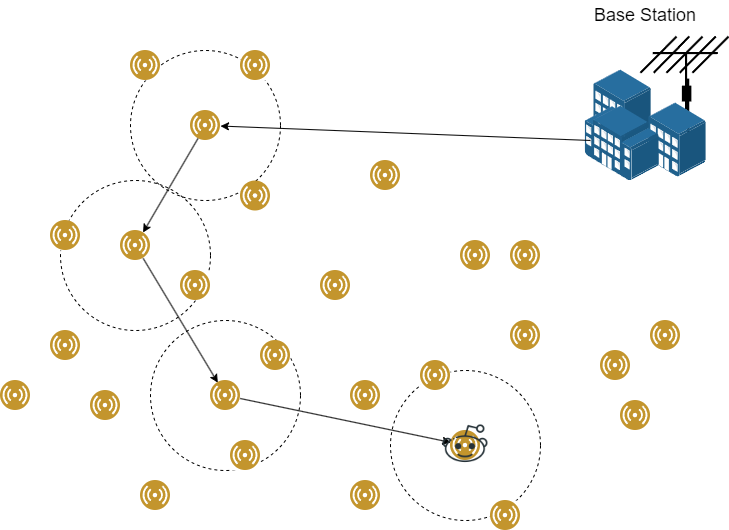

The diagram above was exported from draw.io. Its source (the exported page's mxGraphModel, read from the mxfile embedded in the PNG):
<mxGraphModel dx="1434" dy="1955" grid="1" gridSize="10" guides="1" tooltips="1" connect="1" arrows="1" fold="1" page="1" pageScale="1" pageWidth="827" pageHeight="1169" math="0" shadow="0">
  <root>
    <mxCell id="0" />
    <mxCell id="1" parent="0" />
    <mxCell id="oh7KCgj08M4fKJVHvB2X-82" value="" style="ellipse;whiteSpace=wrap;html=1;aspect=fixed;fillColor=none;dashed=1;" vertex="1" parent="1">
      <mxGeometry x="450" y="310" width="150" height="150" as="geometry" />
    </mxCell>
    <mxCell id="oh7KCgj08M4fKJVHvB2X-80" value="" style="ellipse;whiteSpace=wrap;html=1;aspect=fixed;fillColor=none;dashed=1;" vertex="1" parent="1">
      <mxGeometry x="210" y="260" width="150" height="150" as="geometry" />
    </mxCell>
    <mxCell id="oh7KCgj08M4fKJVHvB2X-79" value="" style="ellipse;whiteSpace=wrap;html=1;aspect=fixed;fillColor=none;dashed=1;" vertex="1" parent="1">
      <mxGeometry x="120" y="120" width="150" height="150" as="geometry" />
    </mxCell>
    <mxCell id="oh7KCgj08M4fKJVHvB2X-72" value="" style="ellipse;whiteSpace=wrap;html=1;aspect=fixed;fillColor=none;dashed=1;" vertex="1" parent="1">
      <mxGeometry x="190" y="-10" width="150" height="150" as="geometry" />
    </mxCell>
    <mxCell id="oh7KCgj08M4fKJVHvB2X-18" value="" style="shape=mxgraph.cisco.wireless.antenna;sketch=0;html=1;pointerEvents=1;dashed=0;fillColor=#036897;strokeColor=#ffffff;strokeWidth=2;verticalLabelPosition=bottom;verticalAlign=top;align=center;outlineConnect=0;" vertex="1" parent="1">
      <mxGeometry x="700" y="-24" width="88" height="104" as="geometry" />
    </mxCell>
    <mxCell id="oh7KCgj08M4fKJVHvB2X-1" value="" style="image;aspect=fixed;perimeter=ellipsePerimeter;html=1;align=center;shadow=0;dashed=0;fontColor=#4277BB;labelBackgroundColor=default;fontSize=12;spacingTop=3;image=img/lib/ibm/users/sensor.svg;" vertex="1" parent="1">
      <mxGeometry x="110" y="270" width="30" height="30" as="geometry" />
    </mxCell>
    <mxCell id="oh7KCgj08M4fKJVHvB2X-3" value="" style="image;aspect=fixed;perimeter=ellipsePerimeter;html=1;align=center;shadow=0;dashed=0;fontColor=#4277BB;labelBackgroundColor=default;fontSize=12;spacingTop=3;image=img/lib/ibm/users/sensor.svg;" vertex="1" parent="1">
      <mxGeometry x="180" y="170" width="30" height="30" as="geometry" />
    </mxCell>
    <mxCell id="oh7KCgj08M4fKJVHvB2X-4" value="" style="image;aspect=fixed;perimeter=ellipsePerimeter;html=1;align=center;shadow=0;dashed=0;fontColor=#4277BB;labelBackgroundColor=default;fontSize=12;spacingTop=3;image=img/lib/ibm/users/sensor.svg;" vertex="1" parent="1">
      <mxGeometry x="270" y="320" width="30" height="30" as="geometry" />
    </mxCell>
    <mxCell id="oh7KCgj08M4fKJVHvB2X-5" value="" style="image;aspect=fixed;perimeter=ellipsePerimeter;html=1;align=center;shadow=0;dashed=0;fontColor=#4277BB;labelBackgroundColor=default;fontSize=12;spacingTop=3;image=img/lib/ibm/users/sensor.svg;" vertex="1" parent="1">
      <mxGeometry x="200" y="420" width="30" height="30" as="geometry" />
    </mxCell>
    <mxCell id="oh7KCgj08M4fKJVHvB2X-6" value="" style="image;aspect=fixed;perimeter=ellipsePerimeter;html=1;align=center;shadow=0;dashed=0;fontColor=#4277BB;labelBackgroundColor=default;fontSize=12;spacingTop=3;image=img/lib/ibm/users/sensor.svg;" vertex="1" parent="1">
      <mxGeometry x="410" y="420" width="30" height="30" as="geometry" />
    </mxCell>
    <mxCell id="oh7KCgj08M4fKJVHvB2X-7" value="" style="image;aspect=fixed;perimeter=ellipsePerimeter;html=1;align=center;shadow=0;dashed=0;fontColor=#4277BB;labelBackgroundColor=default;fontSize=12;spacingTop=3;image=img/lib/ibm/users/sensor.svg;imageBackground=default;" vertex="1" parent="1">
      <mxGeometry x="380" y="210" width="30" height="30" as="geometry" />
    </mxCell>
    <mxCell id="oh7KCgj08M4fKJVHvB2X-8" value="" style="image;aspect=fixed;perimeter=ellipsePerimeter;html=1;align=center;shadow=0;dashed=0;fontColor=#4277BB;labelBackgroundColor=default;fontSize=12;spacingTop=3;image=img/lib/ibm/users/sensor.svg;imageBackground=default;" vertex="1" parent="1">
      <mxGeometry x="480" y="300" width="30" height="30" as="geometry" />
    </mxCell>
    <mxCell id="oh7KCgj08M4fKJVHvB2X-9" value="" style="image;aspect=fixed;perimeter=ellipsePerimeter;html=1;align=center;shadow=0;dashed=0;fontColor=#4277BB;labelBackgroundColor=default;fontSize=12;spacingTop=3;image=img/lib/ibm/users/sensor.svg;imageBackground=default;" vertex="1" parent="1">
      <mxGeometry x="550" y="440" width="30" height="30" as="geometry" />
    </mxCell>
    <mxCell id="oh7KCgj08M4fKJVHvB2X-10" value="" style="image;aspect=fixed;perimeter=ellipsePerimeter;html=1;align=center;shadow=0;dashed=0;fontColor=#4277BB;labelBackgroundColor=default;fontSize=12;spacingTop=3;image=img/lib/ibm/users/sensor.svg;imageBackground=default;" vertex="1" parent="1">
      <mxGeometry x="660" y="290" width="30" height="30" as="geometry" />
    </mxCell>
    <mxCell id="oh7KCgj08M4fKJVHvB2X-11" value="" style="image;aspect=fixed;perimeter=ellipsePerimeter;html=1;align=center;shadow=0;dashed=0;fontColor=#4277BB;labelBackgroundColor=default;fontSize=12;spacingTop=3;image=img/lib/ibm/users/sensor.svg;imageBackground=default;" vertex="1" parent="1">
      <mxGeometry x="430" y="100" width="30" height="30" as="geometry" />
    </mxCell>
    <mxCell id="oh7KCgj08M4fKJVHvB2X-12" value="" style="image;aspect=fixed;perimeter=ellipsePerimeter;html=1;align=center;shadow=0;dashed=0;fontColor=#4277BB;labelBackgroundColor=default;fontSize=12;spacingTop=3;image=img/lib/ibm/users/sensor.svg;imageBackground=default;" vertex="1" parent="1">
      <mxGeometry x="570" y="180" width="30" height="30" as="geometry" />
    </mxCell>
    <mxCell id="oh7KCgj08M4fKJVHvB2X-13" value="" style="image;aspect=fixed;perimeter=ellipsePerimeter;html=1;align=center;shadow=0;dashed=0;fontColor=#4277BB;labelBackgroundColor=default;fontSize=12;spacingTop=3;image=img/lib/ibm/users/sensor.svg;imageBackground=default;" vertex="1" parent="1">
      <mxGeometry x="250" y="50" width="30" height="30" as="geometry" />
    </mxCell>
    <mxCell id="oh7KCgj08M4fKJVHvB2X-16" value="" style="image;points=[];aspect=fixed;html=1;align=center;shadow=0;dashed=0;image=img/lib/allied_telesis/buildings/Building_Cluster.svg;" vertex="1" parent="1">
      <mxGeometry x="644.4" y="9.5" width="121.2" height="111" as="geometry" />
    </mxCell>
    <mxCell id="oh7KCgj08M4fKJVHvB2X-23" value="&lt;font style=&quot;font-size: 18px;&quot;&gt;Base Station&lt;/font&gt;" style="text;html=1;strokeColor=none;fillColor=none;align=center;verticalAlign=middle;whiteSpace=wrap;rounded=0;" vertex="1" parent="1">
      <mxGeometry x="645" y="-60" width="120" height="30" as="geometry" />
    </mxCell>
    <mxCell id="oh7KCgj08M4fKJVHvB2X-45" value="" style="endArrow=classic;html=1;rounded=0;exitX=0.046;exitY=0.635;exitDx=0;exitDy=0;exitPerimeter=0;" edge="1" parent="1" source="oh7KCgj08M4fKJVHvB2X-16" target="oh7KCgj08M4fKJVHvB2X-13">
      <mxGeometry width="50" height="50" relative="1" as="geometry">
        <mxPoint x="390" y="270" as="sourcePoint" />
        <mxPoint x="440" y="220" as="targetPoint" />
      </mxGeometry>
    </mxCell>
    <mxCell id="oh7KCgj08M4fKJVHvB2X-57" value="" style="image;aspect=fixed;perimeter=ellipsePerimeter;html=1;align=center;shadow=0;dashed=0;fontColor=#4277BB;labelBackgroundColor=default;fontSize=12;spacingTop=3;image=img/lib/ibm/users/sensor.svg;imageBackground=default;" vertex="1" parent="1">
      <mxGeometry x="190" y="-10" width="30" height="30" as="geometry" />
    </mxCell>
    <mxCell id="oh7KCgj08M4fKJVHvB2X-58" value="" style="image;aspect=fixed;perimeter=ellipsePerimeter;html=1;align=center;shadow=0;dashed=0;fontColor=#4277BB;labelBackgroundColor=default;fontSize=12;spacingTop=3;image=img/lib/ibm/users/sensor.svg;imageBackground=default;" vertex="1" parent="1">
      <mxGeometry x="300" y="120.5" width="30" height="30" as="geometry" />
    </mxCell>
    <mxCell id="oh7KCgj08M4fKJVHvB2X-59" value="" style="image;aspect=fixed;perimeter=ellipsePerimeter;html=1;align=center;shadow=0;dashed=0;fontColor=#4277BB;labelBackgroundColor=default;fontSize=12;spacingTop=3;image=img/lib/ibm/users/sensor.svg;imageBackground=default;" vertex="1" parent="1">
      <mxGeometry x="300" y="-10" width="30" height="30" as="geometry" />
    </mxCell>
    <mxCell id="oh7KCgj08M4fKJVHvB2X-60" value="" style="image;aspect=fixed;perimeter=ellipsePerimeter;html=1;align=center;shadow=0;dashed=0;fontColor=#4277BB;labelBackgroundColor=default;fontSize=12;spacingTop=3;image=img/lib/ibm/users/sensor.svg;imageBackground=default;" vertex="1" parent="1">
      <mxGeometry x="110" y="160" width="30" height="30" as="geometry" />
    </mxCell>
    <mxCell id="oh7KCgj08M4fKJVHvB2X-61" value="" style="image;aspect=fixed;perimeter=ellipsePerimeter;html=1;align=center;shadow=0;dashed=0;fontColor=#4277BB;labelBackgroundColor=default;fontSize=12;spacingTop=3;image=img/lib/ibm/users/sensor.svg;imageBackground=default;" vertex="1" parent="1">
      <mxGeometry x="240" y="210" width="30" height="30" as="geometry" />
    </mxCell>
    <mxCell id="oh7KCgj08M4fKJVHvB2X-62" value="" style="image;aspect=fixed;perimeter=ellipsePerimeter;html=1;align=center;shadow=0;dashed=0;fontColor=#4277BB;labelBackgroundColor=default;fontSize=12;spacingTop=3;image=img/lib/ibm/users/sensor.svg;imageBackground=default;" vertex="1" parent="1">
      <mxGeometry x="150" y="330" width="30" height="30" as="geometry" />
    </mxCell>
    <mxCell id="oh7KCgj08M4fKJVHvB2X-63" value="" style="image;aspect=fixed;perimeter=ellipsePerimeter;html=1;align=center;shadow=0;dashed=0;fontColor=#4277BB;labelBackgroundColor=default;fontSize=12;spacingTop=3;image=img/lib/ibm/users/sensor.svg;imageBackground=default;" vertex="1" parent="1">
      <mxGeometry x="60" y="320" width="30" height="30" as="geometry" />
    </mxCell>
    <mxCell id="oh7KCgj08M4fKJVHvB2X-64" value="" style="image;aspect=fixed;perimeter=ellipsePerimeter;html=1;align=center;shadow=0;dashed=0;fontColor=#4277BB;labelBackgroundColor=default;fontSize=12;spacingTop=3;image=img/lib/ibm/users/sensor.svg;imageBackground=default;" vertex="1" parent="1">
      <mxGeometry x="320" y="280" width="30" height="30" as="geometry" />
    </mxCell>
    <mxCell id="oh7KCgj08M4fKJVHvB2X-65" value="" style="image;aspect=fixed;perimeter=ellipsePerimeter;html=1;align=center;shadow=0;dashed=0;fontColor=#4277BB;labelBackgroundColor=default;fontSize=12;spacingTop=3;image=img/lib/ibm/users/sensor.svg;imageBackground=default;" vertex="1" parent="1">
      <mxGeometry x="290" y="380" width="30" height="30" as="geometry" />
    </mxCell>
    <mxCell id="oh7KCgj08M4fKJVHvB2X-66" value="" style="image;aspect=fixed;perimeter=ellipsePerimeter;html=1;align=center;shadow=0;dashed=0;fontColor=#4277BB;labelBackgroundColor=default;fontSize=12;spacingTop=3;image=img/lib/ibm/users/sensor.svg;imageBackground=default;" vertex="1" parent="1">
      <mxGeometry x="410" y="320" width="30" height="30" as="geometry" />
    </mxCell>
    <mxCell id="oh7KCgj08M4fKJVHvB2X-67" value="" style="image;aspect=fixed;perimeter=ellipsePerimeter;html=1;align=center;shadow=0;dashed=0;fontColor=#4277BB;labelBackgroundColor=default;fontSize=12;spacingTop=3;image=img/lib/ibm/users/sensor.svg;imageBackground=default;" vertex="1" parent="1">
      <mxGeometry x="510" y="370" width="30" height="30" as="geometry" />
    </mxCell>
    <mxCell id="oh7KCgj08M4fKJVHvB2X-68" value="" style="image;aspect=fixed;perimeter=ellipsePerimeter;html=1;align=center;shadow=0;dashed=0;fontColor=#4277BB;labelBackgroundColor=default;fontSize=12;spacingTop=3;image=img/lib/ibm/users/sensor.svg;imageBackground=default;" vertex="1" parent="1">
      <mxGeometry x="570" y="260" width="30" height="30" as="geometry" />
    </mxCell>
    <mxCell id="oh7KCgj08M4fKJVHvB2X-69" value="" style="image;aspect=fixed;perimeter=ellipsePerimeter;html=1;align=center;shadow=0;dashed=0;fontColor=#4277BB;labelBackgroundColor=default;fontSize=12;spacingTop=3;image=img/lib/ibm/users/sensor.svg;imageBackground=default;" vertex="1" parent="1">
      <mxGeometry x="680" y="340" width="30" height="30" as="geometry" />
    </mxCell>
    <mxCell id="oh7KCgj08M4fKJVHvB2X-70" value="" style="image;aspect=fixed;perimeter=ellipsePerimeter;html=1;align=center;shadow=0;dashed=0;fontColor=#4277BB;labelBackgroundColor=default;fontSize=12;spacingTop=3;image=img/lib/ibm/users/sensor.svg;imageBackground=default;" vertex="1" parent="1">
      <mxGeometry x="710" y="260" width="30" height="30" as="geometry" />
    </mxCell>
    <mxCell id="oh7KCgj08M4fKJVHvB2X-71" value="" style="image;aspect=fixed;perimeter=ellipsePerimeter;html=1;align=center;shadow=0;dashed=0;fontColor=#4277BB;labelBackgroundColor=default;fontSize=12;spacingTop=3;image=img/lib/ibm/users/sensor.svg;imageBackground=default;" vertex="1" parent="1">
      <mxGeometry x="520" y="180" width="30" height="30" as="geometry" />
    </mxCell>
    <mxCell id="oh7KCgj08M4fKJVHvB2X-74" value="" style="endArrow=classic;html=1;rounded=0;" edge="1" parent="1" source="oh7KCgj08M4fKJVHvB2X-13" target="oh7KCgj08M4fKJVHvB2X-3">
      <mxGeometry width="50" height="50" relative="1" as="geometry">
        <mxPoint x="310" y="210" as="sourcePoint" />
        <mxPoint x="310" y="240" as="targetPoint" />
      </mxGeometry>
    </mxCell>
    <mxCell id="oh7KCgj08M4fKJVHvB2X-81" value="" style="endArrow=classic;html=1;rounded=0;" edge="1" parent="1" source="oh7KCgj08M4fKJVHvB2X-3" target="oh7KCgj08M4fKJVHvB2X-4">
      <mxGeometry width="50" height="50" relative="1" as="geometry">
        <mxPoint x="660" y="90" as="sourcePoint" />
        <mxPoint x="290" y="76" as="targetPoint" />
      </mxGeometry>
    </mxCell>
    <mxCell id="oh7KCgj08M4fKJVHvB2X-83" value="" style="endArrow=classic;html=1;rounded=0;" edge="1" parent="1" source="oh7KCgj08M4fKJVHvB2X-4" target="oh7KCgj08M4fKJVHvB2X-67">
      <mxGeometry width="50" height="50" relative="1" as="geometry">
        <mxPoint x="390" y="270" as="sourcePoint" />
        <mxPoint x="400" y="380" as="targetPoint" />
      </mxGeometry>
    </mxCell>
    <mxCell id="oh7KCgj08M4fKJVHvB2X-42" value="" style="shape=image;html=1;verticalAlign=top;verticalLabelPosition=bottom;labelBackgroundColor=#ffffff;imageAspect=0;aspect=fixed;image=https://cdn4.iconfinder.com/data/icons/social-media-and-logos-12/32/Logo_reddit_robot-128.png" vertex="1" parent="1">
      <mxGeometry x="501" y="360" width="48" height="48" as="geometry" />
    </mxCell>
  </root>
</mxGraphModel>